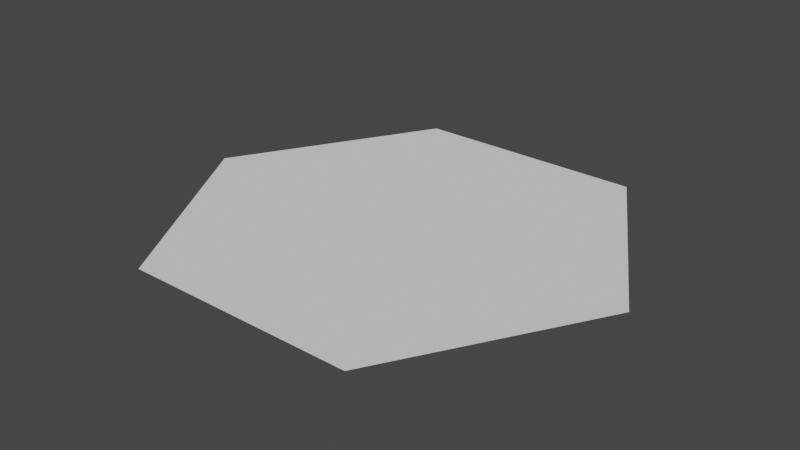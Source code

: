 # Source: filling_geometrynodes.blend  (saved by Blender 3.3.6; exported with 4.5.12 LTS)
import bpy
from mathutils import Matrix  # noqa: F401  (used for matrix-valued properties, if any)

bpy.ops.wm.read_factory_settings(use_empty=True)
scene = bpy.context.scene
scene.name = 'Scene'

# ---- collections
col_collection = bpy.data.collections.new('Collection'); scene.collection.children.link(col_collection)

# ---- node groups
ng_geometry_nodes = bpy.data.node_groups.new('Geometry Nodes', 'GeometryNodeTree')
_s = ng_geometry_nodes.interface.new_socket(name='Geometry', in_out='OUTPUT', socket_type='NodeSocketGeometry')
_s = ng_geometry_nodes.interface.new_socket(name='Geometry', in_out='INPUT', socket_type='NodeSocketGeometry')
ng_geometry_nodes.is_modifier = True
_N = ng_geometry_nodes.nodes; _L = ng_geometry_nodes.links
n0 = _N.new('GeometryNodeInputIndex'); n0.name = 'Index'; n0.location = (-777, -61)
n1 = _N.new('GeometryNodeAttributeStatistic'); n1.name = 'Attribute Statistic'; n1.location = (-414, 146)
n2 = _N.new('ShaderNodeMath'); n2.name = 'Math'; n2.location = (-196, 112)
n2.inputs[1].default_value = 1.0
n3 = _N.new('GeometryNodeMeshCircle'); n3.name = 'Mesh Circle'; n3.location = (24, 148)
n3.fill_type = 'NGON'
n4 = _N.new('NodeGroupOutput'); n4.name = 'Group Output'; n4.location = (686, -54)
n5 = _N.new('GeometryNodeInputPosition'); n5.name = 'Position'; n5.location = (-622, -416)
n6 = _N.new('GeometryNodeSetPosition'); n6.name = 'Set Position'; n6.location = (393, 145)
n7 = _N.new('NodeGroupInput'); n7.name = 'Group Input'; n7.location = (-1341, -170)
n8 = _N.new('GeometryNodeMeshToCurve'); n8.name = 'Mesh to Curve'; n8.location = (-1093, -154)
n9 = _N.new('GeometryNodeCurveToMesh'); n9.name = 'Curve to Mesh'; n9.location = (-865, -164)
n10 = _N.new('NodeReroute'); n10.name = 'Reroute'; n10.location = (-528, -211)
n10.width = 16
n10.socket_idname = 'NodeSocketGeometry'
n11 = _N.new('GeometryNodeFillCurve'); n11.name = 'Fill Curve'; n11.location = (-440, -270)
n12 = _N.new('GeometryNodeSampleNearestSurface'); n12.name = 'Sample Nearest Surface'; n12.location = (0, 0)
n12.data_type = 'FLOAT_VECTOR'
n12.inputs[1].default_value = (0.0, 0.0, 0.0)
_L.new(n0.outputs[0], n1.inputs[2])
_L.new(n1.outputs[4], n2.inputs[0])
_L.new(n2.outputs[0], n3.inputs[0])
_L.new(n5.outputs[0], n12.inputs[3])
_L.new(n3.outputs[0], n6.inputs[0])
_L.new(n6.outputs[0], n4.inputs[0])
_L.new(n10.outputs[0], n1.inputs[0])
_L.new(n11.outputs[0], n12.inputs[0])
_L.new(n9.outputs[0], n10.inputs[0])
_L.new(n7.outputs[0], n8.inputs[0])
_L.new(n12.outputs[0], n6.inputs[3])
_L.new(n8.outputs[0], n9.inputs[0])
_L.new(n10.outputs[0], n11.inputs[0])
n4.is_active_output = True

# ---- world
world_world = bpy.data.worlds.new('World'); scene.world = world_world
world_world.use_nodes = True; world_world.node_tree.nodes.clear()
_N = world_world.node_tree.nodes; _L = world_world.node_tree.links
n0 = _N.new('ShaderNodeOutputWorld'); n0.name = 'World Output'; n0.location = (300, 300)
n1 = _N.new('ShaderNodeBackground'); n1.name = 'Background'; n1.location = (10, 300)
n1.inputs[0].default_value = (0.05088, 0.05088, 0.05088, 1.0)
_L.new(n1.outputs[0], n0.inputs[0])
n0.is_active_output = True
world_world.color = (0.05088, 0.05088, 0.05088)
world_world.use_sun_shadow = False
world_world.sun_shadow_jitter_overblur = 0.0

# ---- meshes
me_circle = bpy.data.meshes.new('Circle')
me_circle.from_pydata([(-0.4784, -0.03672, 0.9797), (-1.341, -0.4451, 0.6812), (-0.9832, -1.154, -0.02442), (-0.4784, -1.454, -0.4316), (0.6932, -1.045, -0.1331), (-0.0956, -0.3369, 0.5725)], [(1, 0), (2, 1), (3, 2), (4, 3), (5, 4), (0, 5)], [])
_uv = me_circle.uv_layers.new(name='UVMap')
_uv.uv.foreach_set('vector', [])
me_circle.update()

# ---- objects
ob_circle = bpy.data.objects.new('Circle', me_circle)

# ---- transforms, parenting, visibility, modifiers, constraints
ob_circle.location = (0.0, 0.0, 0.0)
_m = ob_circle.modifiers.new('GeometryNodes', 'NODES')
_m.node_group = ng_geometry_nodes

# ---- collection membership
col_collection.objects.link(ob_circle)

# ---- scene / render settings (as saved in the file)
scene.frame_start = 1; scene.frame_end = 250; scene.frame_set(1)
scene.render.engine = 'BLENDER_EEVEE_NEXT'
scene.cycles.sampling_pattern = 'TABULATED_SOBOL'
scene.cycles.use_light_tree = False
scene.view_settings.view_transform = 'Filmic'
bpy.context.view_layer.update()

# ---- added for rendering (the .blend has no active camera and no usable light): camera, sun
cam_auto = bpy.data.cameras.new('AutoCamera')
cam_auto.lens = 50.0
cam_auto.sensor_width = 36.0
cam_auto.clip_end = 1000.0
ob_auto_camera = bpy.data.objects.new('AutoCamera', cam_auto)
scene.collection.objects.link(ob_auto_camera)
ob_auto_camera.location = (2.44791, -2.9375, 1.95833)
ob_auto_camera.rotation_euler = (1.09748, -7.21219e-08, 0.694738)
scene.camera = ob_auto_camera
light_auto_sun = bpy.data.lights.new('AutoSun', 'SUN')
light_auto_sun.energy = 3.0
light_auto_sun.angle = 0.0523599
ob_auto_sun = bpy.data.objects.new('AutoSun', light_auto_sun)
scene.collection.objects.link(ob_auto_sun)
ob_auto_sun.rotation_euler = (0.872665, 0.174533, 0.523599)
bpy.context.view_layer.update()

